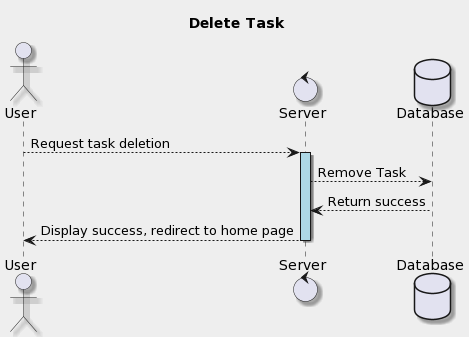

The diagram above was rendered by PlantUML. Its source (embedded in the PNG):
@startuml
title Delete Task
    skinparam backgroundColor #EEEEEE
    skinparam shadowing true

    actor User
    control Server
    database Database
    User --> Server : Request task deletion
    activate Server  #lightblue
    Server --> Database : Remove Task
    Database --> Server : Return success
    Server --> User : Display success, redirect to home page
    deactivate Server
@enduml